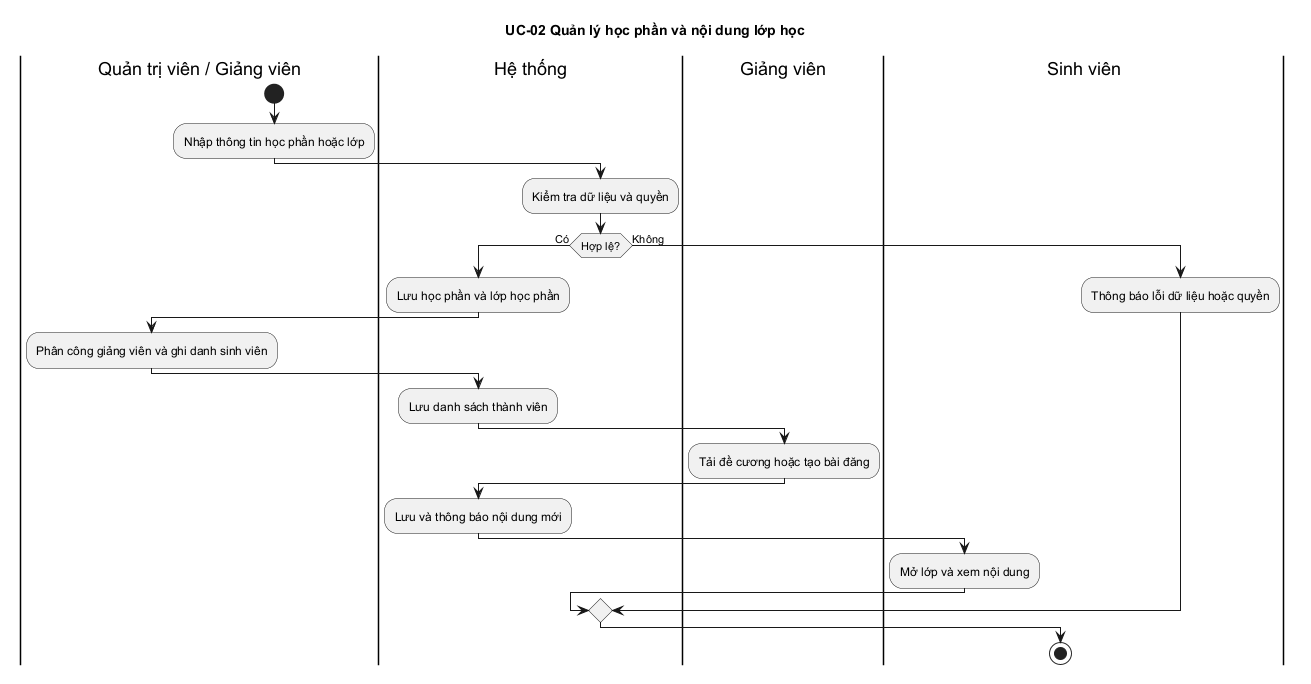

The diagram above was rendered by PlantUML. Its source (embedded in the PNG):
@startuml
title UC-02 Quản lý học phần và nội dung lớp học
|Quản trị viên / Giảng viên|
start
:Nhập thông tin học phần hoặc lớp;
|Hệ thống|
:Kiểm tra dữ liệu và quyền;
if (Hợp lệ?) then (Có)
  :Lưu học phần và lớp học phần;
  |Quản trị viên / Giảng viên|
  :Phân công giảng viên và ghi danh sinh viên;
  |Hệ thống|
  :Lưu danh sách thành viên;
  |Giảng viên|
  :Tải đề cương hoặc tạo bài đăng;
  |Hệ thống|
  :Lưu và thông báo nội dung mới;
  |Sinh viên|
  :Mở lớp và xem nội dung;
else (Không)
  :Thông báo lỗi dữ liệu hoặc quyền;
endif
stop
@enduml